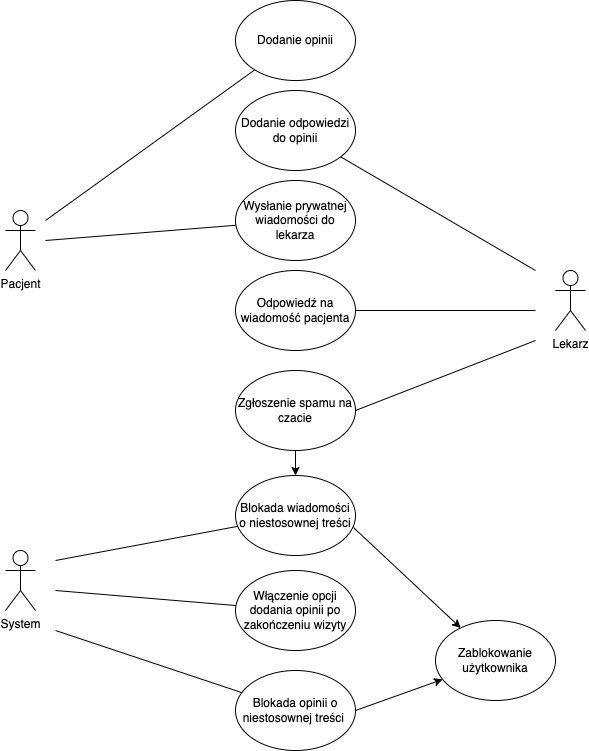

The diagram above was exported from draw.io. Its source (the exported page's mxGraphModel, read from the mxfile embedded in the PNG):
<mxGraphModel dx="946" dy="614" grid="1" gridSize="10" guides="1" tooltips="1" connect="1" arrows="1" fold="1" page="1" pageScale="1" pageWidth="827" pageHeight="1169" background="#FFFFFF" math="0" shadow="0">
  <root>
    <mxCell id="0" />
    <mxCell id="1" parent="0" />
    <mxCell id="bjJmfQVTN6Z6W7jXQ2DB-1" value="Dodanie opinii" style="ellipse;whiteSpace=wrap;html=1;" vertex="1" parent="1">
      <mxGeometry x="330" y="30" width="120" height="80" as="geometry" />
    </mxCell>
    <mxCell id="bjJmfQVTN6Z6W7jXQ2DB-2" value="Dodanie odpowiedzi do opinii" style="ellipse;whiteSpace=wrap;html=1;" vertex="1" parent="1">
      <mxGeometry x="330" y="120" width="120" height="80" as="geometry" />
    </mxCell>
    <mxCell id="bjJmfQVTN6Z6W7jXQ2DB-3" value="Wysłanie prywatnej wiadomości do lekarza" style="ellipse;whiteSpace=wrap;html=1;" vertex="1" parent="1">
      <mxGeometry x="330" y="210" width="120" height="80" as="geometry" />
    </mxCell>
    <mxCell id="bjJmfQVTN6Z6W7jXQ2DB-4" value="Odpowiedź na wiadomość pacjenta" style="ellipse;whiteSpace=wrap;html=1;" vertex="1" parent="1">
      <mxGeometry x="330" y="300" width="120" height="80" as="geometry" />
    </mxCell>
    <mxCell id="bjJmfQVTN6Z6W7jXQ2DB-5" value="Włączenie opcji dodania opinii po zakończeniu wizyty" style="ellipse;whiteSpace=wrap;html=1;" vertex="1" parent="1">
      <mxGeometry x="330" y="600" width="120" height="80" as="geometry" />
    </mxCell>
    <mxCell id="bjJmfQVTN6Z6W7jXQ2DB-6" value="Blokada wiadomości o niestosownej treści" style="ellipse;whiteSpace=wrap;html=1;" vertex="1" parent="1">
      <mxGeometry x="330" y="505" width="120" height="80" as="geometry" />
    </mxCell>
    <mxCell id="bjJmfQVTN6Z6W7jXQ2DB-8" value="Zgłoszenie spamu na czacie" style="ellipse;whiteSpace=wrap;html=1;" vertex="1" parent="1">
      <mxGeometry x="330" y="400" width="120" height="80" as="geometry" />
    </mxCell>
    <mxCell id="bjJmfQVTN6Z6W7jXQ2DB-9" value="Pacjent" style="shape=umlActor;verticalLabelPosition=bottom;verticalAlign=top;html=1;outlineConnect=0;" vertex="1" parent="1">
      <mxGeometry x="100" y="240" width="30" height="60" as="geometry" />
    </mxCell>
    <mxCell id="bjJmfQVTN6Z6W7jXQ2DB-10" value="Lekarz" style="shape=umlActor;verticalLabelPosition=bottom;verticalAlign=top;html=1;outlineConnect=0;" vertex="1" parent="1">
      <mxGeometry x="650" y="300" width="30" height="60" as="geometry" />
    </mxCell>
    <mxCell id="bjJmfQVTN6Z6W7jXQ2DB-11" value="System" style="shape=umlActor;verticalLabelPosition=bottom;verticalAlign=top;html=1;outlineConnect=0;" vertex="1" parent="1">
      <mxGeometry x="100" y="580" width="30" height="60" as="geometry" />
    </mxCell>
    <mxCell id="bjJmfQVTN6Z6W7jXQ2DB-12" value="" style="endArrow=none;html=1;rounded=0;" edge="1" parent="1" target="bjJmfQVTN6Z6W7jXQ2DB-1">
      <mxGeometry width="50" height="50" relative="1" as="geometry">
        <mxPoint x="140" y="250" as="sourcePoint" />
        <mxPoint x="190" y="230" as="targetPoint" />
      </mxGeometry>
    </mxCell>
    <mxCell id="bjJmfQVTN6Z6W7jXQ2DB-13" value="" style="endArrow=none;html=1;rounded=0;" edge="1" parent="1" source="bjJmfQVTN6Z6W7jXQ2DB-2">
      <mxGeometry width="50" height="50" relative="1" as="geometry">
        <mxPoint x="580" y="340" as="sourcePoint" />
        <mxPoint x="630" y="300" as="targetPoint" />
      </mxGeometry>
    </mxCell>
    <mxCell id="bjJmfQVTN6Z6W7jXQ2DB-14" value="" style="endArrow=none;html=1;rounded=0;" edge="1" parent="1" target="bjJmfQVTN6Z6W7jXQ2DB-3">
      <mxGeometry width="50" height="50" relative="1" as="geometry">
        <mxPoint x="140" y="270" as="sourcePoint" />
        <mxPoint x="190" y="260" as="targetPoint" />
      </mxGeometry>
    </mxCell>
    <mxCell id="bjJmfQVTN6Z6W7jXQ2DB-15" value="Blokada opinii o niestosownej treści&amp;nbsp;" style="ellipse;whiteSpace=wrap;html=1;" vertex="1" parent="1">
      <mxGeometry x="330" y="700" width="120" height="80" as="geometry" />
    </mxCell>
    <mxCell id="bjJmfQVTN6Z6W7jXQ2DB-16" value="Zablokowanie użytkownika" style="ellipse;whiteSpace=wrap;html=1;" vertex="1" parent="1">
      <mxGeometry x="530" y="650" width="120" height="80" as="geometry" />
    </mxCell>
    <mxCell id="bjJmfQVTN6Z6W7jXQ2DB-17" value="" style="endArrow=none;html=1;rounded=0;" edge="1" parent="1" source="bjJmfQVTN6Z6W7jXQ2DB-4">
      <mxGeometry width="50" height="50" relative="1" as="geometry">
        <mxPoint x="480" y="380" as="sourcePoint" />
        <mxPoint x="630" y="340" as="targetPoint" />
      </mxGeometry>
    </mxCell>
    <mxCell id="bjJmfQVTN6Z6W7jXQ2DB-18" value="" style="endArrow=none;html=1;rounded=0;exitX=1;exitY=0.5;exitDx=0;exitDy=0;" edge="1" parent="1" source="bjJmfQVTN6Z6W7jXQ2DB-8">
      <mxGeometry width="50" height="50" relative="1" as="geometry">
        <mxPoint x="510" y="460" as="sourcePoint" />
        <mxPoint x="630" y="370" as="targetPoint" />
      </mxGeometry>
    </mxCell>
    <mxCell id="bjJmfQVTN6Z6W7jXQ2DB-19" value="" style="endArrow=none;html=1;rounded=0;" edge="1" parent="1" target="bjJmfQVTN6Z6W7jXQ2DB-5">
      <mxGeometry width="50" height="50" relative="1" as="geometry">
        <mxPoint x="150" y="620" as="sourcePoint" />
        <mxPoint x="220" y="510" as="targetPoint" />
      </mxGeometry>
    </mxCell>
    <mxCell id="bjJmfQVTN6Z6W7jXQ2DB-20" value="" style="endArrow=none;html=1;rounded=0;" edge="1" parent="1" target="bjJmfQVTN6Z6W7jXQ2DB-6">
      <mxGeometry width="50" height="50" relative="1" as="geometry">
        <mxPoint x="150" y="590" as="sourcePoint" />
        <mxPoint x="280" y="640" as="targetPoint" />
      </mxGeometry>
    </mxCell>
    <mxCell id="bjJmfQVTN6Z6W7jXQ2DB-21" value="" style="endArrow=none;html=1;rounded=0;" edge="1" parent="1" target="bjJmfQVTN6Z6W7jXQ2DB-15">
      <mxGeometry width="50" height="50" relative="1" as="geometry">
        <mxPoint x="150" y="660" as="sourcePoint" />
        <mxPoint x="260" y="700" as="targetPoint" />
      </mxGeometry>
    </mxCell>
    <mxCell id="bjJmfQVTN6Z6W7jXQ2DB-22" value="" style="endArrow=classic;html=1;rounded=0;exitX=0.983;exitY=0.65;exitDx=0;exitDy=0;exitPerimeter=0;" edge="1" parent="1" source="bjJmfQVTN6Z6W7jXQ2DB-6" target="bjJmfQVTN6Z6W7jXQ2DB-16">
      <mxGeometry width="50" height="50" relative="1" as="geometry">
        <mxPoint x="470" y="670" as="sourcePoint" />
        <mxPoint x="520" y="620" as="targetPoint" />
      </mxGeometry>
    </mxCell>
    <mxCell id="bjJmfQVTN6Z6W7jXQ2DB-23" value="" style="endArrow=classic;html=1;rounded=0;exitX=1;exitY=0.5;exitDx=0;exitDy=0;" edge="1" parent="1" source="bjJmfQVTN6Z6W7jXQ2DB-15" target="bjJmfQVTN6Z6W7jXQ2DB-16">
      <mxGeometry width="50" height="50" relative="1" as="geometry">
        <mxPoint x="460" y="770" as="sourcePoint" />
        <mxPoint x="510" y="720" as="targetPoint" />
      </mxGeometry>
    </mxCell>
    <mxCell id="bjJmfQVTN6Z6W7jXQ2DB-24" value="" style="endArrow=classic;html=1;rounded=0;exitX=0.5;exitY=1;exitDx=0;exitDy=0;entryX=0.5;entryY=0;entryDx=0;entryDy=0;" edge="1" parent="1" source="bjJmfQVTN6Z6W7jXQ2DB-8" target="bjJmfQVTN6Z6W7jXQ2DB-6">
      <mxGeometry width="50" height="50" relative="1" as="geometry">
        <mxPoint x="380" y="520" as="sourcePoint" />
        <mxPoint x="480" y="490" as="targetPoint" />
      </mxGeometry>
    </mxCell>
  </root>
</mxGraphModel>